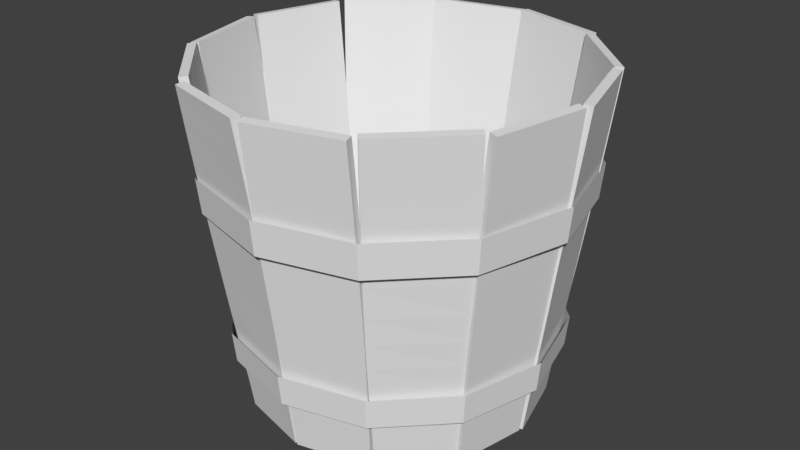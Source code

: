 # Source: bucket.blend  (saved by Blender 2.79.0; exported with 4.5.12 LTS)
import bpy
from mathutils import Matrix  # noqa: F401  (used for matrix-valued properties, if any)

bpy.ops.wm.read_factory_settings(use_empty=True)
scene = bpy.context.scene
scene.name = 'Scene'

# ---- collections
col_collection_1 = bpy.data.collections.new('Collection 1'); scene.collection.children.link(col_collection_1)

# ---- world
world_world = bpy.data.worlds.new('World'); scene.world = world_world
world_world.color = (0.05088, 0.05088, 0.05088)
world_world.use_sun_shadow = False
world_world.sun_shadow_jitter_overblur = 0.0
world_world.cycles.sampling_method = 'MANUAL'

# ---- meshes
me_circle_019 = bpy.data.meshes.new('Circle.019')
me_circle_019.from_pydata([(0.0165, -1.371, 2.346), (0.6511, -1.204, 2.351), (0.004711, -1.042, -0.009954), (0.5335, -0.9137, -0.00662), (0.001097, -1.312, 2.354), (0.6357, -1.146, 2.359), (-0.008122, -0.9966, -0.003863), (0.5206, -0.8688, -0.0005285), (0.00494, -1.065, 0.1603), (0.003619, -1.087, 0.3092), (0.001499, -1.109, 0.4593), (-0.0007301, -1.132, 0.6166), (-0.002443, -1.157, 0.7859), (-0.003161, -1.184, 0.9702), (-0.002636, -1.213, 1.171), (-0.0009013, -1.244, 1.388), (0.001728, -1.276, 1.621), (0.004923, -1.308, 1.865), (0.01031, -1.341, 2.116), (0.645, -1.175, 2.121), (0.6367, -1.143, 1.869), (0.6268, -1.112, 1.625), (0.6173, -1.083, 1.393), (0.6078, -1.056, 1.175), (0.5978, -1.032, 0.9742), (0.5871, -1.01, 0.7898), (0.5759, -0.9895, 0.6204), (0.5646, -0.9707, 0.4629), (0.5536, -0.9528, 0.3127), (0.5434, -0.9347, 0.1637), (-0.008129, -1.019, 0.1665), (-0.00973, -1.04, 0.3156), (-0.01217, -1.06, 0.4659), (-0.01472, -1.082, 0.6234), (-0.01675, -1.105, 0.793), (-0.01775, -1.131, 0.9775), (-0.01745, -1.158, 1.178), (-0.01591, -1.187, 1.396), (-0.01344, -1.218, 1.628), (-0.01041, -1.25, 1.873), (-0.005095, -1.283, 2.124), (0.6296, -1.116, 2.128), (0.6214, -1.084, 1.877), (0.6116, -1.054, 1.633), (0.6023, -1.027, 1.4), (0.593, -1.001, 1.183), (0.5832, -0.9785, 0.9814), (0.5728, -0.958, 0.7968), (0.5619, -0.9394, 0.6272), (0.5509, -0.9223, 0.4695), (0.5403, -0.9058, 0.3191), (0.5303, -0.8889, 0.1699)], [], [(8, 2, 3, 29), (30, 51, 7, 6), (29, 3, 7, 51), (18, 0, 4, 40), (3, 2, 6, 7), (0, 1, 5, 4), (2, 8, 30, 6), (8, 9, 31, 30), (9, 10, 32, 31), (10, 11, 33, 32), (11, 12, 34, 33), (12, 13, 35, 34), (13, 14, 36, 35), (14, 15, 37, 36), (15, 16, 38, 37), (16, 17, 39, 38), (17, 18, 40, 39), (1, 19, 41, 5), (19, 20, 42, 41), (20, 21, 43, 42), (21, 22, 44, 43), (22, 23, 45, 44), (23, 24, 46, 45), (24, 25, 47, 46), (25, 26, 48, 47), (26, 27, 49, 48), (27, 28, 50, 49), (28, 29, 51, 50), (4, 5, 41, 40), (40, 41, 42, 39), (39, 42, 43, 38), (38, 43, 44, 37), (37, 44, 45, 36), (36, 45, 46, 35), (35, 46, 47, 34), (34, 47, 48, 33), (33, 48, 49, 32), (32, 49, 50, 31), (31, 50, 51, 30), (0, 18, 19, 1), (18, 17, 20, 19), (17, 16, 21, 20), (16, 15, 22, 21), (15, 14, 23, 22), (14, 13, 24, 23), (13, 12, 25, 24), (12, 11, 26, 25), (11, 10, 27, 26), (10, 9, 28, 27), (9, 8, 29, 28)])
me_circle_019.use_remesh_preserve_volume = False
me_circle_019.use_remesh_preserve_attributes = False
me_circle_019.use_mirror_vertex_groups = False
me_circle_019.update()
me_circle_018 = bpy.data.meshes.new('Circle.018')
me_circle_018.from_pydata([(-0.09529, -0.3771, 1.282), (0.3662, 0.0894, 1.286), (-0.2556, -0.1097, -1.08), (0.0986, 0.2858, -1.077), (-0.1383, -0.3346, 1.29), (0.3231, 0.1319, 1.294), (-0.2887, -0.07365, -1.074), (0.06557, 0.3219, -1.071), (-0.2438, -0.1318, -0.9098), (-0.2349, -0.152, -0.7605), (-0.2268, -0.1726, -0.6099), (-0.2186, -0.1935, -0.4519), (-0.2097, -0.2148, -0.2818), (-0.1993, -0.2362, -0.09666), (-0.1871, -0.2578, 0.1051), (-0.1728, -0.2798, 0.3233), (-0.1561, -0.3033, 0.5562), (-0.137, -0.3292, 0.8005), (-0.1157, -0.3547, 1.052), (0.3458, 0.1117, 1.056), (0.3224, 0.1352, 0.8048), (0.2976, 0.1563, 0.5605), (0.2723, 0.1757, 0.3275), (0.2471, 0.1932, 0.1092), (0.2225, 0.2091, -0.09268), (0.1989, 0.2232, -0.278), (0.1766, 0.2359, -0.4482), (0.1556, 0.2475, -0.6063), (0.1361, 0.2589, -0.757), (0.1177, 0.2709, -0.9064), (-0.2775, -0.09509, -0.9036), (-0.2695, -0.1146, -0.7541), (-0.2625, -0.1343, -0.6034), (-0.2555, -0.1544, -0.4451), (-0.2478, -0.1749, -0.2748), (-0.2386, -0.1957, -0.0894), (-0.2276, -0.2167, 0.1126), (-0.2143, -0.2383, 0.331), (-0.1984, -0.2614, 0.564), (-0.1799, -0.2869, 0.8084), (-0.1587, -0.3122, 1.06), (0.3028, 0.1542, 1.064), (0.2795, 0.1775, 0.8127), (0.2553, 0.1982, 0.5683), (0.2308, 0.2171, 0.3352), (0.2066, 0.2343, 0.1167), (0.1831, 0.2496, -0.08542), (0.1608, 0.2631, -0.271), (0.1397, 0.275, -0.4414), (0.12, 0.2858, -0.5998), (0.1015, 0.2963, -0.7506), (0.08395, 0.3076, -0.9002)], [], [(8, 2, 3, 29), (30, 51, 7, 6), (29, 3, 7, 51), (18, 0, 4, 40), (3, 2, 6, 7), (0, 1, 5, 4), (2, 8, 30, 6), (8, 9, 31, 30), (9, 10, 32, 31), (10, 11, 33, 32), (11, 12, 34, 33), (12, 13, 35, 34), (13, 14, 36, 35), (14, 15, 37, 36), (15, 16, 38, 37), (16, 17, 39, 38), (17, 18, 40, 39), (1, 19, 41, 5), (19, 20, 42, 41), (20, 21, 43, 42), (21, 22, 44, 43), (22, 23, 45, 44), (23, 24, 46, 45), (24, 25, 47, 46), (25, 26, 48, 47), (26, 27, 49, 48), (27, 28, 50, 49), (28, 29, 51, 50), (4, 5, 41, 40), (40, 41, 42, 39), (39, 42, 43, 38), (38, 43, 44, 37), (37, 44, 45, 36), (36, 45, 46, 35), (35, 46, 47, 34), (34, 47, 48, 33), (33, 48, 49, 32), (32, 49, 50, 31), (31, 50, 51, 30), (0, 18, 19, 1), (18, 17, 20, 19), (17, 16, 21, 20), (16, 15, 22, 21), (15, 14, 23, 22), (14, 13, 24, 23), (13, 12, 25, 24), (12, 11, 26, 25), (11, 10, 27, 26), (10, 9, 28, 27), (9, 8, 29, 28)])
me_circle_018.use_remesh_preserve_volume = False
me_circle_018.use_remesh_preserve_attributes = False
me_circle_018.use_mirror_vertex_groups = False
me_circle_018.update()
me_circle_017 = bpy.data.meshes.new('Circle.017')
me_circle_017.from_pydata([(1.209, -0.6563, 2.353), (1.352, -0.01584, 2.357), (0.9206, -0.5085, -0.0036), (1.03, 0.003771, -0.0002656), (1.15, -0.6432, 2.361), (1.293, -0.00276, 2.365), (0.8752, -0.498, 0.002492), (0.9846, 0.01423, 0.005826), (0.9415, -0.5198, 0.1667), (0.9595, -0.5317, 0.3156), (0.9775, -0.5447, 0.4656), (0.9963, -0.5585, 0.623), (1.017, -0.5728, 0.7923), (1.039, -0.5871, 0.9766), (1.063, -0.601, 1.177), (1.09, -0.6143, 1.395), (1.118, -0.6267, 1.627), (1.149, -0.6381, 1.871), (1.18, -0.6483, 2.123), (1.323, -0.007797, 2.127), (1.291, -0.0003506, 1.876), (1.258, 0.005046, 1.631), (1.227, 0.008621, 1.399), (1.197, 0.01042, 1.181), (1.169, 0.01059, 0.9805), (1.143, 0.009451, 0.7961), (1.118, 0.007451, 0.6267), (1.096, 0.005167, 0.4692), (1.074, 0.003267, 0.3191), (1.053, 0.002481, 0.1701), (0.8952, -0.5091, 0.1729), (0.9121, -0.5207, 0.322), (0.9286, -0.5334, 0.4722), (0.9457, -0.5469, 0.6298), (0.9643, -0.5609, 0.7993), (0.9848, -0.5749, 0.9838), (1.007, -0.5885, 1.185), (1.033, -0.6015, 1.402), (1.06, -0.6138, 1.635), (1.09, -0.6251, 1.879), (1.121, -0.6352, 2.131), (1.264, 0.005283, 2.135), (1.232, 0.01267, 1.883), (1.2, 0.01795, 1.639), (1.17, 0.02134, 1.407), (1.142, 0.0229, 1.189), (1.115, 0.0228, 0.9878), (1.09, 0.02134, 0.8032), (1.068, 0.01901, 0.6335), (1.047, 0.0164, 0.4758), (1.027, 0.01419, 0.3255), (1.007, 0.01315, 0.1763)], [], [(8, 2, 3, 29), (30, 51, 7, 6), (29, 3, 7, 51), (18, 0, 4, 40), (3, 2, 6, 7), (0, 1, 5, 4), (2, 8, 30, 6), (8, 9, 31, 30), (9, 10, 32, 31), (10, 11, 33, 32), (11, 12, 34, 33), (12, 13, 35, 34), (13, 14, 36, 35), (14, 15, 37, 36), (15, 16, 38, 37), (16, 17, 39, 38), (17, 18, 40, 39), (1, 19, 41, 5), (19, 20, 42, 41), (20, 21, 43, 42), (21, 22, 44, 43), (22, 23, 45, 44), (23, 24, 46, 45), (24, 25, 47, 46), (25, 26, 48, 47), (26, 27, 49, 48), (27, 28, 50, 49), (28, 29, 51, 50), (4, 5, 41, 40), (40, 41, 42, 39), (39, 42, 43, 38), (38, 43, 44, 37), (37, 44, 45, 36), (36, 45, 46, 35), (35, 46, 47, 34), (34, 47, 48, 33), (33, 48, 49, 32), (32, 49, 50, 31), (31, 50, 51, 30), (0, 18, 19, 1), (18, 17, 20, 19), (17, 16, 21, 20), (16, 15, 22, 21), (15, 14, 23, 22), (14, 13, 24, 23), (13, 12, 25, 24), (12, 11, 26, 25), (11, 10, 27, 26), (10, 9, 28, 27), (9, 8, 29, 28)])
me_circle_017.use_remesh_preserve_volume = False
me_circle_017.use_remesh_preserve_attributes = False
me_circle_017.use_mirror_vertex_groups = False
me_circle_017.update()
me_circle_016 = bpy.data.meshes.new('Circle.016')
me_circle_016.from_pydata([(1.37, 0.0324, 2.354), (1.189, 0.6632, 2.358), (1.041, 0.02794, -0.00265), (0.9018, 0.5237, 0.0006838), (1.312, 0.0157, 2.362), (1.131, 0.6465, 2.366), (0.9959, 0.01481, 0.003441), (0.8572, 0.5106, 0.006775), (1.064, 0.02832, 0.1676), (1.086, 0.02668, 0.3165), (1.108, 0.02387, 0.4666), (1.131, 0.02055, 0.624), (1.157, 0.01735, 0.7932), (1.184, 0.01483, 0.9775), (1.212, 0.01345, 1.178), (1.243, 0.01358, 1.396), (1.275, 0.01551, 1.628), (1.308, 0.0194, 1.872), (1.341, 0.02555, 2.124), (1.16, 0.6563, 2.128), (1.128, 0.6475, 1.876), (1.097, 0.6368, 1.632), (1.069, 0.6248, 1.4), (1.042, 0.6119, 1.182), (1.018, 0.5982, 0.9815), (0.9966, 0.5843, 0.7971), (0.9766, 0.5705, 0.6277), (0.9582, 0.5573, 0.4702), (0.9405, 0.545, 0.32), (0.9227, 0.5339, 0.171), (1.019, 0.01493, 0.1738), (1.039, 0.01296, 0.3229), (1.06, 0.009747, 0.4732), (1.082, 0.00599, 0.6307), (1.105, 0.00234, 0.8003), (1.13, -0.0006213, 0.9848), (1.158, -0.0024, 1.186), (1.187, -0.002604, 1.403), (1.218, -0.000946, 1.636), (1.25, 0.002774, 1.88), (1.282, 0.00885, 2.131), (1.102, 0.6396, 2.136), (1.07, 0.6308, 1.884), (1.04, 0.6203, 1.64), (1.013, 0.6086, 1.408), (0.9878, 0.596, 1.19), (0.9653, 0.5828, 0.9887), (0.9451, 0.5693, 0.8041), (0.9269, 0.556, 0.6345), (0.91, 0.5432, 0.4768), (0.8938, 0.5313, 0.3264), (0.8771, 0.5206, 0.1772)], [], [(8, 2, 3, 29), (30, 51, 7, 6), (29, 3, 7, 51), (18, 0, 4, 40), (3, 2, 6, 7), (0, 1, 5, 4), (2, 8, 30, 6), (8, 9, 31, 30), (9, 10, 32, 31), (10, 11, 33, 32), (11, 12, 34, 33), (12, 13, 35, 34), (13, 14, 36, 35), (14, 15, 37, 36), (15, 16, 38, 37), (16, 17, 39, 38), (17, 18, 40, 39), (1, 19, 41, 5), (19, 20, 42, 41), (20, 21, 43, 42), (21, 22, 44, 43), (22, 23, 45, 44), (23, 24, 46, 45), (24, 25, 47, 46), (25, 26, 48, 47), (26, 27, 49, 48), (27, 28, 50, 49), (28, 29, 51, 50), (4, 5, 41, 40), (40, 41, 42, 39), (39, 42, 43, 38), (38, 43, 44, 37), (37, 44, 45, 36), (36, 45, 46, 35), (35, 46, 47, 34), (34, 47, 48, 33), (33, 48, 49, 32), (32, 49, 50, 31), (31, 50, 51, 30), (0, 18, 19, 1), (18, 17, 20, 19), (17, 16, 21, 20), (16, 15, 22, 21), (15, 14, 23, 22), (14, 13, 24, 23), (13, 12, 25, 24), (12, 11, 26, 25), (11, 10, 27, 26), (10, 9, 28, 27), (9, 8, 29, 28)])
me_circle_016.use_remesh_preserve_volume = False
me_circle_016.use_remesh_preserve_attributes = False
me_circle_016.use_mirror_vertex_groups = False
me_circle_016.update()
me_circle_015 = bpy.data.meshes.new('Circle.015')
me_circle_015.from_pydata([(0.3811, -0.08775, 1.279), (-0.09528, 0.3634, 1.284), (0.0969, -0.2608, -1.077), (-0.2688, 0.09979, -1.074), (0.3396, -0.1317, 1.287), (-0.1368, 0.3195, 1.292), (0.06502, -0.2959, -1.071), (-0.3007, 0.06467, -1.068), (0.1172, -0.2479, -0.9067), (0.1366, -0.2378, -0.7578), (0.1574, -0.2285, -0.6077), (0.1795, -0.219, -0.4504), (0.2031, -0.2086, -0.2811), (0.228, -0.1968, -0.0968), (0.2541, -0.1833, 0.104), (0.2809, -0.1678, 0.3214), (0.3078, -0.1502, 0.5537), (0.3342, -0.1305, 0.7978), (0.3593, -0.1086, 1.049), (-0.1171, 0.3425, 1.054), (-0.1401, 0.3186, 0.8022), (-0.1606, 0.2937, 0.5579), (-0.1786, 0.2695, 0.3256), (-0.1942, 0.2458, 0.1081), (-0.2074, 0.2227, -0.09283), (-0.2187, 0.2003, -0.2772), (-0.2285, 0.1788, -0.4466), (-0.2375, 0.1581, -0.6041), (-0.2463, 0.1385, -0.7543), (-0.256, 0.1197, -0.9033), (0.08462, -0.2837, -0.9005), (0.1033, -0.2745, -0.7514), (0.1229, -0.2661, -0.6011), (0.1439, -0.2577, -0.4436), (0.1663, -0.2484, -0.2741), (0.1901, -0.2377, -0.08954), (0.215, -0.2251, 0.1115), (0.2408, -0.2104, 0.329), (0.267, -0.1935, 0.5615), (0.2929, -0.1743, 0.8057), (0.3177, -0.1526, 1.057), (-0.1587, 0.2986, 1.061), (-0.1814, 0.2749, 0.8101), (-0.2014, 0.2505, 0.5657), (-0.2187, 0.2269, 0.3332), (-0.2332, 0.204, 0.1156), (-0.2454, 0.1819, -0.08557), (-0.2555, 0.1605, -0.2702), (-0.2641, 0.14, -0.4398), (-0.2719, 0.1205, -0.5975), (-0.2797, 0.1018, -0.7479), (-0.2886, 0.0839, -0.8971)], [], [(8, 2, 3, 29), (30, 51, 7, 6), (29, 3, 7, 51), (18, 0, 4, 40), (3, 2, 6, 7), (0, 1, 5, 4), (2, 8, 30, 6), (8, 9, 31, 30), (9, 10, 32, 31), (10, 11, 33, 32), (11, 12, 34, 33), (12, 13, 35, 34), (13, 14, 36, 35), (14, 15, 37, 36), (15, 16, 38, 37), (16, 17, 39, 38), (17, 18, 40, 39), (1, 19, 41, 5), (19, 20, 42, 41), (20, 21, 43, 42), (21, 22, 44, 43), (22, 23, 45, 44), (23, 24, 46, 45), (24, 25, 47, 46), (25, 26, 48, 47), (26, 27, 49, 48), (27, 28, 50, 49), (28, 29, 51, 50), (4, 5, 41, 40), (40, 41, 42, 39), (39, 42, 43, 38), (38, 43, 44, 37), (37, 44, 45, 36), (36, 45, 46, 35), (35, 46, 47, 34), (34, 47, 48, 33), (33, 48, 49, 32), (32, 49, 50, 31), (31, 50, 51, 30), (0, 18, 19, 1), (18, 17, 20, 19), (17, 16, 21, 20), (16, 15, 22, 21), (15, 14, 23, 22), (14, 13, 24, 23), (13, 12, 25, 24), (12, 11, 26, 25), (11, 10, 27, 26), (10, 9, 28, 27), (9, 8, 29, 28)])
me_circle_015.use_remesh_preserve_volume = False
me_circle_015.use_remesh_preserve_attributes = False
me_circle_015.use_mirror_vertex_groups = False
me_circle_015.update()
me_circle_014 = bpy.data.meshes.new('Circle.014')
me_circle_014.from_pydata([(0.3768, 0.104, 1.279), (-0.2565, 0.2755, 1.284), (0.2056, -0.1856, -1.077), (-0.2808, -0.0293, -1.074), (0.3611, 0.04566, 1.287), (-0.2722, 0.2171, 1.292), (0.1935, -0.2386, -1.071), (-0.2928, -0.08229, -1.068), (0.2176, -0.1611, -0.9067), (0.2303, -0.1405, -0.7578), (0.2444, -0.1211, -0.6077), (0.2598, -0.1022, -0.4504), (0.2761, -0.0833, -0.2811), (0.2929, -0.06278, -0.0968), (0.3098, -0.03926, 0.104), (0.3263, -0.01352, 0.3214), (0.3419, 0.01435, 0.5537), (0.3558, 0.04414, 0.7978), (0.3675, 0.0753, 1.049), (-0.2659, 0.2468, 1.054), (-0.2747, 0.2149, 0.8022), (-0.2808, 0.183, 0.5579), (-0.2845, 0.1521, 0.3256), (-0.2861, 0.1225, 0.1081), (-0.286, 0.09463, -0.09282), (-0.2846, 0.07237, -0.2772), (-0.2826, 0.05392, -0.4466), (-0.2805, 0.03607, -0.6041), (-0.279, 0.01726, -0.7542), (-0.2787, -0.003463, -0.9033), (0.2053, -0.2146, -0.9005), (0.2177, -0.194, -0.7514), (0.2314, -0.1744, -0.6011), (0.2464, -0.1553, -0.4436), (0.2622, -0.1363, -0.2741), (0.2785, -0.1164, -0.08954), (0.295, -0.09433, 0.1115), (0.3111, -0.06989, 0.329), (0.3264, -0.04306, 0.5615), (0.3401, -0.01398, 0.8057), (0.3517, 0.01691, 1.057), (-0.2816, 0.1884, 1.061), (-0.2904, 0.1567, 0.8101), (-0.2963, 0.1256, 0.5657), (-0.2997, 0.09568, 0.3332), (-0.3009, 0.06742, 0.1156), (-0.3004, 0.04104, -0.08557), (-0.2986, 0.0194, -0.2702), (-0.2961, 0.0008397, -0.4398), (-0.2936, -0.01728, -0.5975), (-0.2916, -0.03626, -0.7479), (-0.291, -0.05692, -0.8971)], [], [(8, 2, 3, 29), (30, 51, 7, 6), (29, 3, 7, 51), (18, 0, 4, 40), (3, 2, 6, 7), (0, 1, 5, 4), (2, 8, 30, 6), (8, 9, 31, 30), (9, 10, 32, 31), (10, 11, 33, 32), (11, 12, 34, 33), (12, 13, 35, 34), (13, 14, 36, 35), (14, 15, 37, 36), (15, 16, 38, 37), (16, 17, 39, 38), (17, 18, 40, 39), (1, 19, 41, 5), (19, 20, 42, 41), (20, 21, 43, 42), (21, 22, 44, 43), (22, 23, 45, 44), (23, 24, 46, 45), (24, 25, 47, 46), (25, 26, 48, 47), (26, 27, 49, 48), (27, 28, 50, 49), (28, 29, 51, 50), (4, 5, 41, 40), (40, 41, 42, 39), (39, 42, 43, 38), (38, 43, 44, 37), (37, 44, 45, 36), (36, 45, 46, 35), (35, 46, 47, 34), (34, 47, 48, 33), (33, 48, 49, 32), (32, 49, 50, 31), (31, 50, 51, 30), (0, 18, 19, 1), (18, 17, 20, 19), (17, 16, 21, 20), (16, 15, 22, 21), (15, 14, 23, 22), (14, 13, 24, 23), (13, 12, 25, 24), (12, 11, 26, 25), (11, 10, 27, 26), (10, 9, 28, 27), (9, 8, 29, 28)])
me_circle_014.use_remesh_preserve_volume = False
me_circle_014.use_remesh_preserve_attributes = False
me_circle_014.use_mirror_vertex_groups = False
me_circle_014.update()
me_circle_013 = bpy.data.meshes.new('Circle.013')
me_circle_013.from_pydata([(0.274, 0.2788, 1.279), (-0.36, 0.1099, 1.284), (0.2667, -0.05054, -1.077), (-0.22, -0.1802, -1.074), (0.2896, 0.2204, 1.287), (-0.3444, 0.05153, 1.292), (0.2787, -0.09539, -1.071), (-0.208, -0.225, -1.068), (0.2669, -0.02687, -0.9067), (0.2692, -0.005376, -0.7578), (0.2728, 0.01675, -0.6077), (0.277, 0.04014, -0.4504), (0.2813, 0.0652, -0.2811), (0.2851, 0.09217, -0.0968), (0.2879, 0.121, 0.104), (0.2893, 0.1517, 0.3214), (0.2887, 0.1837, 0.5537), (0.2858, 0.2165, 0.7978), (0.2803, 0.2493, 1.049), (-0.3537, 0.08038, 1.054), (-0.3454, 0.04832, 0.8022), (-0.3347, 0.01762, 0.5579), (-0.3222, -0.01121, 0.3256), (-0.3086, -0.03786, 0.1081), (-0.2944, -0.0622, -0.09283), (-0.28, -0.08432, -0.2772), (-0.266, -0.1045, -0.4466), (-0.2527, -0.1232, -0.6041), (-0.2405, -0.1411, -0.7543), (-0.2298, -0.1592, -0.9033), (0.2791, -0.07263, -0.9005), (0.2817, -0.05234, -0.7514), (0.2857, -0.03166, -0.6011), (0.2904, -0.009893, -0.4436), (0.2951, 0.01348, -0.2741), (0.2994, 0.03877, -0.08954), (0.3026, 0.06608, 0.1115), (0.3043, 0.09533, 0.329), (0.304, 0.1262, 0.5615), (0.3014, 0.1583, 0.8057), (0.2959, 0.1909, 1.057), (-0.3381, 0.02196, 1.061), (-0.3298, -0.00984, 0.8101), (-0.3193, -0.03982, 0.5657), (-0.3072, -0.06756, 0.3332), (-0.2939, -0.09283, 0.1156), (-0.2801, -0.1156, -0.08557), (-0.2662, -0.136, -0.2702), (-0.2526, -0.1545, -0.4398), (-0.2398, -0.1716, -0.5975), (-0.228, -0.1881, -0.7479), (-0.2175, -0.2049, -0.8971)], [], [(8, 2, 3, 29), (30, 51, 7, 6), (29, 3, 7, 51), (18, 0, 4, 40), (3, 2, 6, 7), (0, 1, 5, 4), (2, 8, 30, 6), (8, 9, 31, 30), (9, 10, 32, 31), (10, 11, 33, 32), (11, 12, 34, 33), (12, 13, 35, 34), (13, 14, 36, 35), (14, 15, 37, 36), (15, 16, 38, 37), (16, 17, 39, 38), (17, 18, 40, 39), (1, 19, 41, 5), (19, 20, 42, 41), (20, 21, 43, 42), (21, 22, 44, 43), (22, 23, 45, 44), (23, 24, 46, 45), (24, 25, 47, 46), (25, 26, 48, 47), (26, 27, 49, 48), (27, 28, 50, 49), (28, 29, 51, 50), (4, 5, 41, 40), (40, 41, 42, 39), (39, 42, 43, 38), (38, 43, 44, 37), (37, 44, 45, 36), (36, 45, 46, 35), (35, 46, 47, 34), (34, 47, 48, 33), (33, 48, 49, 32), (32, 49, 50, 31), (31, 50, 51, 30), (0, 18, 19, 1), (18, 17, 20, 19), (17, 16, 21, 20), (16, 15, 22, 21), (15, 14, 23, 22), (14, 13, 24, 23), (13, 12, 25, 24), (12, 11, 26, 25), (11, 10, 27, 26), (10, 9, 28, 27), (9, 8, 29, 28)])
me_circle_013.use_remesh_preserve_volume = False
me_circle_013.use_remesh_preserve_attributes = False
me_circle_013.use_mirror_vertex_groups = False
me_circle_013.update()
me_circle_012 = bpy.data.meshes.new('Circle.012')
me_circle_012.from_pydata([(0.09703, 0.3801, 1.278), (-0.3638, -0.087, 1.282), (0.2527, 0.1097, -1.075), (-0.101, -0.294, -1.072), (0.1401, 0.3377, 1.286), (-0.3207, -0.1294, 1.29), (0.2858, 0.07304, -1.069), (-0.06794, -0.3307, -1.066), (0.241, 0.1323, -0.9051), (0.2323, 0.1531, -0.7563), (0.2247, 0.1742, -0.6065), (0.217, 0.1957, -0.4495), (0.2087, 0.2175, -0.2807), (0.1991, 0.2392, -0.09687), (0.1877, 0.261, 0.1035), (0.1741, 0.2831, 0.3203), (0.1578, 0.3064, 0.5524), (0.1388, 0.3323, 0.7965), (0.1175, 0.3578, 1.048), (-0.3433, -0.1093, 1.052), (-0.3199, -0.1327, 0.8008), (-0.2952, -0.154, 0.5566), (-0.2704, -0.1742, 0.3245), (-0.2458, -0.1931, 0.1075), (-0.2221, -0.2106, -0.0929), (-0.1992, -0.2263, -0.2768), (-0.1776, -0.2404, -0.4458), (-0.1572, -0.2533, -0.6029), (-0.1381, -0.2657, -0.7528), (-0.12, -0.2785, -0.9017), (0.2747, 0.09498, -0.8989), (0.267, 0.115, -0.75), (0.2604, 0.1354, -0.6), (0.2539, 0.1561, -0.4427), (0.2469, 0.1772, -0.2737), (0.2385, 0.1984, -0.08962), (0.2282, 0.2197, 0.1109), (0.2156, 0.2415, 0.328), (0.2002, 0.2646, 0.5602), (0.1817, 0.2901, 0.8044), (0.1605, 0.3154, 1.056), (-0.3002, -0.1517, 1.06), (-0.277, -0.1749, 0.8087), (-0.2528, -0.1958, 0.5644), (-0.2288, -0.2157, 0.3322), (-0.2053, -0.2344, 0.115), (-0.1827, -0.2514, -0.08565), (-0.1611, -0.2666, -0.2698), (-0.1407, -0.28, -0.439), (-0.1215, -0.2922, -0.5964), (-0.1034, -0.3038, -0.7465), (-0.08621, -0.3158, -0.8955)], [], [(8, 2, 3, 29), (30, 51, 7, 6), (29, 3, 7, 51), (18, 0, 4, 40), (3, 2, 6, 7), (0, 1, 5, 4), (2, 8, 30, 6), (8, 9, 31, 30), (9, 10, 32, 31), (10, 11, 33, 32), (11, 12, 34, 33), (12, 13, 35, 34), (13, 14, 36, 35), (14, 15, 37, 36), (15, 16, 38, 37), (16, 17, 39, 38), (17, 18, 40, 39), (1, 19, 41, 5), (19, 20, 42, 41), (20, 21, 43, 42), (21, 22, 44, 43), (22, 23, 45, 44), (23, 24, 46, 45), (24, 25, 47, 46), (25, 26, 48, 47), (26, 27, 49, 48), (27, 28, 50, 49), (28, 29, 51, 50), (4, 5, 41, 40), (40, 41, 42, 39), (39, 42, 43, 38), (38, 43, 44, 37), (37, 44, 45, 36), (36, 45, 46, 35), (35, 46, 47, 34), (34, 47, 48, 33), (33, 48, 49, 32), (32, 49, 50, 31), (31, 50, 51, 30), (0, 18, 19, 1), (18, 17, 20, 19), (17, 16, 21, 20), (16, 15, 22, 21), (15, 14, 23, 22), (14, 13, 24, 23), (13, 12, 25, 24), (12, 11, 26, 25), (11, 10, 27, 26), (10, 9, 28, 27), (9, 8, 29, 28)])
me_circle_012.use_remesh_preserve_volume = False
me_circle_012.use_remesh_preserve_attributes = False
me_circle_012.use_mirror_vertex_groups = False
me_circle_012.update()
me_circle_011 = bpy.data.meshes.new('Circle.011')
me_circle_011.from_pydata([(-1.175, 0.6912, 2.358), (-1.355, 0.06028, 2.363), (-0.8958, 0.538, 0.002242), (-1.034, 0.01089, 0.005576), (-1.117, 0.6747, 2.366), (-1.297, 0.04373, 2.371), (-0.8511, 0.5242, 0.008334), (-0.9894, -0.002936, 0.01167), (-0.916, 0.5508, 0.1725), (-0.9333, 0.5635, 0.3214), (-0.9505, 0.5769, 0.4715), (-0.9684, 0.5906, 0.6288), (-0.9877, 0.6043, 0.7981), (-1.009, 0.6177, 0.9824), (-1.032, 0.6305, 1.183), (-1.058, 0.643, 1.401), (-1.086, 0.6557, 1.633), (-1.115, 0.6694, 1.877), (-1.146, 0.6815, 2.128), (-1.326, 0.05052, 2.133), (-1.295, 0.04124, 1.881), (-1.263, 0.03426, 1.637), (-1.232, 0.02809, 1.405), (-1.202, 0.02303, 1.187), (-1.173, 0.01936, 0.9864), (-1.147, 0.01713, 0.802), (-1.123, 0.01608, 0.6326), (-1.1, 0.01568, 0.4751), (-1.078, 0.01525, 0.3249), (-1.057, 0.01403, 0.1759), (-0.8704, 0.5368, 0.1787), (-0.8865, 0.5491, 0.3278), (-0.9022, 0.5621, 0.4781), (-0.9185, 0.5755, 0.6356), (-0.9362, 0.5889, 0.8051), (-0.9557, 0.602, 0.9897), (-0.9775, 0.6146, 1.191), (-1.002, 0.6269, 1.408), (-1.028, 0.6394, 1.641), (-1.057, 0.6529, 1.885), (-1.088, 0.6649, 2.136), (-1.268, 0.03398, 2.141), (-1.237, 0.02476, 1.889), (-1.205, 0.01796, 1.645), (-1.175, 0.01197, 1.412), (-1.147, 0.007093, 1.195), (-1.12, 0.003671, 0.9936), (-1.096, 0.001733, 0.809), (-1.073, 0.001007, 0.6394), (-1.052, 0.0009589, 0.4817), (-1.031, 0.0008749, 0.3313), (-1.012, -4.969e-05, 0.1821)], [], [(8, 2, 3, 29), (30, 51, 7, 6), (29, 3, 7, 51), (18, 0, 4, 40), (3, 2, 6, 7), (0, 1, 5, 4), (2, 8, 30, 6), (8, 9, 31, 30), (9, 10, 32, 31), (10, 11, 33, 32), (11, 12, 34, 33), (12, 13, 35, 34), (13, 14, 36, 35), (14, 15, 37, 36), (15, 16, 38, 37), (16, 17, 39, 38), (17, 18, 40, 39), (1, 19, 41, 5), (19, 20, 42, 41), (20, 21, 43, 42), (21, 22, 44, 43), (22, 23, 45, 44), (23, 24, 46, 45), (24, 25, 47, 46), (25, 26, 48, 47), (26, 27, 49, 48), (27, 28, 50, 49), (28, 29, 51, 50), (4, 5, 41, 40), (40, 41, 42, 39), (39, 42, 43, 38), (38, 43, 44, 37), (37, 44, 45, 36), (36, 45, 46, 35), (35, 46, 47, 34), (34, 47, 48, 33), (33, 48, 49, 32), (32, 49, 50, 31), (31, 50, 51, 30), (0, 18, 19, 1), (18, 17, 20, 19), (17, 16, 21, 20), (16, 15, 22, 21), (15, 14, 23, 22), (14, 13, 24, 23), (13, 12, 25, 24), (12, 11, 26, 25), (11, 10, 27, 26), (10, 9, 28, 27), (9, 8, 29, 28)])
me_circle_011.use_remesh_preserve_volume = False
me_circle_011.use_remesh_preserve_attributes = False
me_circle_011.use_mirror_vertex_groups = False
me_circle_011.update()
me_circle_010 = bpy.data.meshes.new('Circle.010')
me_circle_010.from_pydata([(-1.366, -0.007392, 2.366), (-1.208, -0.6441, 2.37), (-1.041, -0.009359, 0.009085), (-0.9138, -0.5201, 0.01257), (-1.308, 0.007266, 2.373), (-1.149, -0.6294, 2.378), (-0.9939, 0.002398, 0.01545), (-0.8667, -0.5083, 0.01893), (-1.066, -0.009033, 0.1868), (-1.088, -0.006936, 0.3414), (-1.11, -0.003793, 0.4958), (-1.133, -0.0002645, 0.6559), (-1.158, 0.00304, 0.8258), (-1.184, 0.005604, 1.008), (-1.211, 0.007053, 1.204), (-1.241, 0.007182, 1.415), (-1.271, 0.005962, 1.641), (-1.304, 0.00339, 1.884), (-1.337, -0.001577, 2.135), (-1.178, -0.6383, 2.14), (-1.146, -0.6305, 1.888), (-1.115, -0.6206, 1.646), (-1.087, -0.6102, 1.419), (-1.061, -0.5991, 1.208), (-1.036, -0.5875, 1.012), (-1.014, -0.5753, 0.8297), (-0.9932, -0.5631, 0.6597), (-0.9737, -0.5511, 0.4996), (-0.9549, -0.5398, 0.345), (-0.9359, -0.5296, 0.1904), (-1.018, 0.002951, 0.1933), (-1.038, 0.005331, 0.3481), (-1.06, 0.008806, 0.5026), (-1.081, 0.01269, 0.6629), (-1.105, 0.01635, 0.833), (-1.129, 0.01926, 1.015), (-1.156, 0.02101, 1.212), (-1.184, 0.0214, 1.423), (-1.214, 0.02039, 1.649), (-1.245, 0.01798, 1.892), (-1.278, 0.01308, 2.143), (-1.12, -0.6236, 2.148), (-1.088, -0.6159, 1.896), (-1.058, -0.6062, 1.653), (-1.03, -0.596, 1.427), (-1.005, -0.5852, 1.216), (-0.9816, -0.5738, 1.02), (-0.9606, -0.562, 0.8369), (-0.9413, -0.5501, 0.6667), (-0.9233, -0.5385, 0.5064), (-0.9058, -0.5275, 0.3517), (-0.888, -0.5176, 0.1968)], [], [(8, 2, 3, 29), (30, 51, 7, 6), (29, 3, 7, 51), (18, 0, 4, 40), (3, 2, 6, 7), (0, 1, 5, 4), (2, 8, 30, 6), (8, 9, 31, 30), (9, 10, 32, 31), (10, 11, 33, 32), (11, 12, 34, 33), (12, 13, 35, 34), (13, 14, 36, 35), (14, 15, 37, 36), (15, 16, 38, 37), (16, 17, 39, 38), (17, 18, 40, 39), (1, 19, 41, 5), (19, 20, 42, 41), (20, 21, 43, 42), (21, 22, 44, 43), (22, 23, 45, 44), (23, 24, 46, 45), (24, 25, 47, 46), (25, 26, 48, 47), (26, 27, 49, 48), (27, 28, 50, 49), (28, 29, 51, 50), (4, 5, 41, 40), (40, 41, 42, 39), (39, 42, 43, 38), (38, 43, 44, 37), (37, 44, 45, 36), (36, 45, 46, 35), (35, 46, 47, 34), (34, 47, 48, 33), (33, 48, 49, 32), (32, 49, 50, 31), (31, 50, 51, 30), (0, 18, 19, 1), (18, 17, 20, 19), (17, 16, 21, 20), (16, 15, 22, 21), (15, 14, 23, 22), (14, 13, 24, 23), (13, 12, 25, 24), (12, 11, 26, 25), (11, 10, 27, 26), (10, 9, 28, 27), (9, 8, 29, 28)])
me_circle_010.use_remesh_preserve_volume = False
me_circle_010.use_remesh_preserve_attributes = False
me_circle_010.use_mirror_vertex_groups = False
me_circle_010.update()
me_circle_009 = bpy.data.meshes.new('Circle.009')
me_circle_009.from_pydata([(-1.184, -0.7157, 2.353), (-0.7162, -1.175, 2.358), (-0.9136, -0.5438, -0.003232), (-0.5423, -0.9083, 0.0002113), (-1.142, -0.6725, 2.361), (-0.6739, -1.132, 2.365), (-0.88, -0.5096, 0.003059), (-0.5088, -0.874, 0.006503), (-0.9343, -0.5564, 0.1725), (-0.9535, -0.5662, 0.3256), (-0.9734, -0.5755, 0.4788), (-0.9941, -0.585, 0.6382), (-1.016, -0.5955, 0.8079), (-1.038, -0.6075, 0.9907), (-1.061, -0.6212, 1.188), (-1.085, -0.6369, 1.401), (-1.111, -0.6544, 1.629), (-1.137, -0.6737, 1.872), (-1.162, -0.6952, 2.123), (-0.694, -1.155, 2.127), (-0.6706, -1.131, 1.876), (-0.6498, -1.107, 1.633), (-0.6321, -1.082, 1.405), (-0.617, -1.057, 1.192), (-0.6042, -1.033, 0.9947), (-0.5932, -1.01, 0.8118), (-0.5836, -0.9879, 0.642), (-0.5747, -0.9668, 0.4825), (-0.5658, -0.9469, 0.3292), (-0.5557, -0.928, 0.176), (-0.9001, -0.5215, 0.1789), (-0.9184, -0.5305, 0.3321), (-0.9373, -0.5387, 0.4856), (-0.957, -0.5472, 0.6451), (-0.9775, -0.5566, 0.815), (-0.9989, -0.5675, 0.9981), (-1.021, -0.5802, 1.196), (-1.044, -0.5951, 1.408), (-1.069, -0.6119, 1.636), (-1.095, -0.6307, 1.88), (-1.12, -0.652, 2.131), (-0.6517, -1.112, 2.135), (-0.6285, -1.088, 1.884), (-0.6082, -1.064, 1.641), (-0.5911, -1.04, 1.413), (-0.5768, -1.016, 1.2), (-0.5649, -0.9934, 1.002), (-0.555, -0.9713, 0.8189), (-0.5465, -0.9501, 0.6489), (-0.5387, -0.93, 0.4893), (-0.5307, -0.9111, 0.3357), (-0.5215, -0.893, 0.1824)], [], [(8, 2, 3, 29), (30, 51, 7, 6), (29, 3, 7, 51), (18, 0, 4, 40), (3, 2, 6, 7), (0, 1, 5, 4), (2, 8, 30, 6), (8, 9, 31, 30), (9, 10, 32, 31), (10, 11, 33, 32), (11, 12, 34, 33), (12, 13, 35, 34), (13, 14, 36, 35), (14, 15, 37, 36), (15, 16, 38, 37), (16, 17, 39, 38), (17, 18, 40, 39), (1, 19, 41, 5), (19, 20, 42, 41), (20, 21, 43, 42), (21, 22, 44, 43), (22, 23, 45, 44), (23, 24, 46, 45), (24, 25, 47, 46), (25, 26, 48, 47), (26, 27, 49, 48), (27, 28, 50, 49), (28, 29, 51, 50), (4, 5, 41, 40), (40, 41, 42, 39), (39, 42, 43, 38), (38, 43, 44, 37), (37, 44, 45, 36), (36, 45, 46, 35), (35, 46, 47, 34), (34, 47, 48, 33), (33, 48, 49, 32), (32, 49, 50, 31), (31, 50, 51, 30), (0, 18, 19, 1), (18, 17, 20, 19), (17, 16, 21, 20), (16, 15, 22, 21), (15, 14, 23, 22), (14, 13, 24, 23), (13, 12, 25, 24), (12, 11, 26, 25), (11, 10, 27, 26), (10, 9, 28, 27), (9, 8, 29, 28)])
me_circle_009.use_remesh_preserve_volume = False
me_circle_009.use_remesh_preserve_attributes = False
me_circle_009.use_mirror_vertex_groups = False
me_circle_009.update()
me_circle_008 = bpy.data.meshes.new('Circle.008')
me_circle_008.from_pydata([(0.0, 1.0, 0.0), (-0.5, 0.866, 0.0), (-0.866, 0.5, 0.0), (-1.0, -4.371e-08, 0.0), (-0.866, -0.5, 0.0), (-0.5, -0.866, 0.0), (-1.51e-07, -1.0, 0.0), (0.5, -0.866, 0.0), (0.866, -0.5, 0.0), (1.0, -4.649e-07, 0.0), (0.866, 0.5, 0.0), (0.5, 0.866, 0.0), (0.0, 0.0, 0.0), (0.0, 0.0, 0.0), (-0.5, 0.866, 0.02947), (0.0, 1.0, 0.02947), (-0.866, 0.5, 0.02947), (-1.0, -4.371e-08, 0.02947), (-0.866, -0.5, 0.02947), (-0.5, -0.866, 0.02947), (-1.51e-07, -1.0, 0.02947), (0.5, -0.866, 0.02947), (0.866, -0.5, 0.02947), (1.0, -4.649e-07, 0.02947), (0.866, 0.5, 0.02947), (0.5, 0.866, 0.02947), (0.0, 0.0, 0.02947)], [(12, 13)], [(4, 12, 3), (11, 12, 10), (1, 12, 0), (8, 12, 7), (5, 12, 4), (0, 12, 11), (2, 12, 1), (9, 12, 8), (6, 12, 5), (3, 12, 2), (10, 12, 9), (7, 12, 6), (18, 17, 26), (25, 24, 26), (14, 15, 26), (22, 21, 26), (19, 18, 26), (15, 25, 26), (16, 14, 26), (23, 22, 26), (20, 19, 26), (17, 16, 26), (24, 23, 26), (21, 20, 26), (6, 5, 19, 20), (3, 2, 16, 17), (10, 9, 23, 24), (7, 6, 20, 21), (4, 3, 17, 18), (11, 10, 24, 25), (1, 0, 15, 14), (8, 7, 21, 22), (5, 4, 18, 19), (0, 11, 25, 15), (2, 1, 14, 16), (9, 8, 22, 23)])
me_circle_008.use_remesh_preserve_volume = False
me_circle_008.use_remesh_preserve_attributes = False
me_circle_008.use_mirror_vertex_groups = False
me_circle_008.update()
me_circle_007 = bpy.data.meshes.new('Circle.007')
me_circle_007.from_pydata([(-0.8958, 0.5161, 0.002242), (-1.034, 0.03173, 0.005576), (-0.8511, 0.5034, 0.008334), (-0.9894, 0.01903, 0.01167)], [(1, 3), (2, 0)], [])
me_circle_007.use_remesh_preserve_volume = False
me_circle_007.use_remesh_preserve_attributes = False
me_circle_007.use_mirror_vertex_groups = False
me_circle_007.update()
me_circle = bpy.data.meshes.new('Circle')
me_circle.from_pydata([(-0.3806, -0.1148, 1.279), (0.2655, -0.2801, 1.284), (-0.2217, 0.1801, -1.077), (0.2937, 0.05109, -1.074), (-0.3648, -0.05638, 1.287), (0.2813, -0.2216, 1.292), (-0.2092, 0.225, -1.071), (0.3062, 0.09597, -1.068), (-0.2338, 0.1592, -0.9067), (-0.246, 0.1407, -0.7578), (-0.2589, 0.1217, -0.6077), (-0.2724, 0.1015, -0.4504), (-0.2877, 0.08056, -0.2811), (-0.3064, 0.06001, -0.0968), (-0.3243, 0.03662, 0.104), (-0.3411, 0.01049, 0.3214), (-0.3561, -0.01822, 0.5537), (-0.3677, -0.0498, 0.7978), (-0.3754, -0.0835, 1.049), (0.2766, -0.2479, 1.054), (0.2873, -0.2126, 0.8022), (0.2947, -0.1784, 0.5579), (0.2988, -0.1464, 0.3256), (0.3003, -0.1165, 0.1081), (0.2997, -0.08889, -0.09283), (0.2973, -0.06405, -0.2772), (0.294, -0.04151, -0.4466), (0.2922, -0.01763, -0.6041), (0.2912, 0.005519, -0.7543), (0.2914, 0.02754, -0.9033), (-0.221, 0.205, -0.9005), (-0.2329, 0.1877, -0.7514), (-0.2455, 0.1701, -0.6011), (-0.2586, 0.1516, -0.4436), (-0.2735, 0.1323, -0.2741), (-0.2917, 0.1134, -0.08954), (-0.3091, 0.09162, 0.1115), (-0.3255, 0.06685, 0.329), (-0.3403, 0.03925, 0.5615), (-0.3517, 0.008391, 0.8057), (-0.3595, -0.02505, 1.057), (0.2926, -0.1895, 1.061), (0.3033, -0.1545, 0.8101), (0.3107, -0.1209, 0.5657), (0.3146, -0.09002, 0.3332), (0.3157, -0.0615, 0.1156), (0.3146, -0.03549, -0.08557), (0.3117, -0.01233, -0.2702), (0.3078, 0.008528, -0.4398), (0.3056, 0.03083, -0.5975), (0.3043, 0.05252, -0.7479), (0.3041, 0.07334, -0.8971)], [], [(8, 2, 3, 29), (30, 51, 7, 6), (29, 3, 7, 51), (18, 0, 4, 40), (3, 2, 6, 7), (0, 1, 5, 4), (2, 8, 30, 6), (8, 9, 31, 30), (9, 10, 32, 31), (10, 11, 33, 32), (11, 12, 34, 33), (12, 13, 35, 34), (13, 14, 36, 35), (14, 15, 37, 36), (15, 16, 38, 37), (16, 17, 39, 38), (17, 18, 40, 39), (1, 19, 41, 5), (19, 20, 42, 41), (20, 21, 43, 42), (21, 22, 44, 43), (22, 23, 45, 44), (23, 24, 46, 45), (24, 25, 47, 46), (25, 26, 48, 47), (26, 27, 49, 48), (27, 28, 50, 49), (28, 29, 51, 50), (4, 5, 41, 40), (40, 41, 42, 39), (39, 42, 43, 38), (38, 43, 44, 37), (37, 44, 45, 36), (36, 45, 46, 35), (35, 46, 47, 34), (34, 47, 48, 33), (33, 48, 49, 32), (32, 49, 50, 31), (31, 50, 51, 30), (0, 18, 19, 1), (18, 17, 20, 19), (17, 16, 21, 20), (16, 15, 22, 21), (15, 14, 23, 22), (14, 13, 24, 23), (13, 12, 25, 24), (12, 11, 26, 25), (11, 10, 27, 26), (10, 9, 28, 27), (9, 8, 29, 28)])
me_circle.use_remesh_preserve_volume = False
me_circle.use_remesh_preserve_attributes = False
me_circle.use_mirror_vertex_groups = False
me_circle.update()
me_circle_005 = bpy.data.meshes.new('Circle.005')
me_circle_005.from_pydata([(-1.022e-10, 1.005, -0.0004712), (-0.5026, 0.8705, -0.0004712), (-0.8705, 0.5026, -0.0004712), (-1.005, -4.322e-08, -0.0004712), (-0.8705, -0.5026, -0.0004712), (-0.5026, -0.8705, -0.0004712), (-1.519e-07, -1.005, -0.0004712), (0.5026, -0.8705, -0.0004712), (0.8705, -0.5026, -0.0004712), (1.005, -4.666e-07, -0.0004712), (0.8705, 0.5026, -0.0004712), (0.5026, 0.8705, -0.0004712), (-4.806e-10, 1.024, 0.09161), (-0.5121, 0.887, 0.09161), (-0.887, 0.5121, 0.09161), (-1.024, -4.14e-08, 0.09161), (-0.887, -0.5121, 0.09161), (-0.5121, -0.887, 0.09161), (-1.551e-07, -1.024, 0.09161), (0.5121, -0.887, 0.09161), (0.887, -0.5121, 0.09161), (1.024, -4.728e-07, 0.09161), (0.887, 0.5121, 0.09161), (0.5121, 0.887, 0.09161)], [], [(3, 2, 14, 15), (10, 9, 21, 22), (7, 6, 18, 19), (4, 3, 15, 16), (11, 10, 22, 23), (1, 0, 12, 13), (8, 7, 19, 20), (5, 4, 16, 17), (0, 11, 23, 12), (2, 1, 13, 14), (9, 8, 20, 21), (6, 5, 17, 18)])
me_circle_005.use_remesh_preserve_volume = False
me_circle_005.use_remesh_preserve_attributes = False
me_circle_005.use_mirror_vertex_groups = False
me_circle_005.update()
me_circle_006 = bpy.data.meshes.new('Circle.006')
me_circle_006.from_pydata([(-1.022e-10, 1.005, -0.0004712), (-0.5026, 0.8705, -0.0004712), (-0.8705, 0.5026, -0.0004712), (-1.005, -4.322e-08, -0.0004712), (-0.8705, -0.5026, -0.0004712), (-0.5026, -0.8705, -0.0004712), (-1.519e-07, -1.005, -0.0004712), (0.5026, -0.8705, -0.0004712), (0.8705, -0.5026, -0.0004712), (1.005, -4.666e-07, -0.0004712), (0.8705, 0.5026, -0.0004712), (0.5026, 0.8705, -0.0004712), (-4.806e-10, 1.024, 0.09161), (-0.5121, 0.887, 0.09161), (-0.887, 0.5121, 0.09161), (-1.024, -4.14e-08, 0.09161), (-0.887, -0.5121, 0.09161), (-0.5121, -0.887, 0.09161), (-1.551e-07, -1.024, 0.09161), (0.5121, -0.887, 0.09161), (0.887, -0.5121, 0.09161), (1.024, -4.728e-07, 0.09161), (0.887, 0.5121, 0.09161), (0.5121, 0.887, 0.09161)], [], [(3, 2, 14, 15), (10, 9, 21, 22), (7, 6, 18, 19), (4, 3, 15, 16), (11, 10, 22, 23), (1, 0, 12, 13), (8, 7, 19, 20), (5, 4, 16, 17), (0, 11, 23, 12), (2, 1, 13, 14), (9, 8, 20, 21), (6, 5, 17, 18)])
me_circle_006.use_remesh_preserve_volume = False
me_circle_006.use_remesh_preserve_attributes = False
me_circle_006.use_mirror_vertex_groups = False
me_circle_006.update()

# ---- objects
ob_circle_015 = bpy.data.objects.new('Circle.015', me_circle_019)
ob_circle_014 = bpy.data.objects.new('Circle.014', me_circle_018)
ob_circle_013 = bpy.data.objects.new('Circle.013', me_circle_017)
ob_circle_012 = bpy.data.objects.new('Circle.012', me_circle_016)
ob_circle_011 = bpy.data.objects.new('Circle.011', me_circle_015)
ob_circle_010 = bpy.data.objects.new('Circle.010', me_circle_014)
ob_circle_009 = bpy.data.objects.new('Circle.009', me_circle_013)
ob_circle_008 = bpy.data.objects.new('Circle.008', me_circle_012)
ob_circle_007 = bpy.data.objects.new('Circle.007', me_circle_011)
ob_circle_006 = bpy.data.objects.new('Circle.006', me_circle_010)
ob_circle_005 = bpy.data.objects.new('Circle.005', me_circle_009)
ob_circle_004 = bpy.data.objects.new('Circle.004', me_circle_008)
ob_circle_003 = bpy.data.objects.new('Circle.003', me_circle_007)
ob_circle = bpy.data.objects.new('Circle', me_circle)
ob_circle_001 = bpy.data.objects.new('Circle.001', me_circle_005)
ob_circle_002 = bpy.data.objects.new('Circle.002', me_circle_006)

# ---- transforms, parenting, visibility, modifiers, constraints
ob_circle_015.location = (-0.001643, 2.768, 1.748e-09)
ob_circle_015.scale = (0.285, 0.285, 0.285)
ob_circle_015.lineart.crease_threshold = 0.0
ob_circle_014.location = (0.2272, 2.542, 0.3078)
ob_circle_014.rotation_euler = (0.0, -0.0, -0.01837)
ob_circle_014.scale = (0.285, 0.285, 0.285)
ob_circle_014.lineart.crease_threshold = 0.0
ob_circle_013.location = (0.0, 2.765, 0.0)
ob_circle_013.scale = (0.285, 0.285, 0.285)
ob_circle_013.lineart.crease_threshold = 0.0
ob_circle_012.location = (0.0, 2.765, 0.0)
ob_circle_012.scale = (0.285, 0.285, 0.285)
ob_circle_012.lineart.crease_threshold = 0.0
ob_circle_011.location = (0.2252, 2.993, 0.3071)
ob_circle_011.scale = (0.285, 0.285, 0.285)
ob_circle_011.lineart.crease_threshold = 0.0
ob_circle_010.location = (0.08488, 3.077, 0.307)
ob_circle_010.rotation_euler = (-0.001929, 0.005072, 0.03307)
ob_circle_010.scale = (0.285, 0.285, 0.285)
ob_circle_010.lineart.crease_threshold = 0.0
ob_circle_009.location = (-0.07912, 3.078, 0.3055)
ob_circle_009.rotation_euler = (0.0, -0.0, -5.717e-05)
ob_circle_009.scale = (0.285, 0.285, 0.285)
ob_circle_009.lineart.crease_threshold = 0.0
ob_circle_008.location = (-0.2223, 3.001, 0.3056)
ob_circle_008.rotation_euler = (0.0, -0.0, -0.05832)
ob_circle_008.scale = (0.285, 0.285, 0.285)
ob_circle_008.lineart.crease_threshold = 0.0
ob_circle_007.location = (-0.0009354, 2.765, -0.001865)
ob_circle_007.scale = (0.285, 0.285, 0.285)
ob_circle_007.lineart.crease_threshold = 0.0
ob_circle_006.location = (-0.001199, 2.769, -0.004096)
ob_circle_006.scale = (0.285, 0.285, 0.285)
ob_circle_006.lineart.crease_threshold = 0.0
ob_circle_005.location = (0.001835, 2.771, 0.003631)
ob_circle_005.rotation_euler = (0.0, -0.0, -0.01095)
ob_circle_005.scale = (0.285, 0.285, 0.285)
ob_circle_005.lineart.crease_threshold = 0.0
ob_circle_004.location = (0.0, 2.765, 0.0)
ob_circle_004.scale = (0.285, 0.285, 0.285)
ob_circle_004.lineart.crease_threshold = 0.0
ob_circle_003.location = (0.0, 2.765, 0.0)
ob_circle_003.scale = (0.285, 0.285, 0.285)
ob_circle_003.lineart.crease_threshold = 0.0
ob_circle.location = (-0.08781, 2.456, 0.3051)
ob_circle.scale = (0.285, 0.285, 0.285)
ob_circle.lineart.crease_threshold = 0.0
ob_circle_001.location = (0.0, 2.764, 0.4265)
ob_circle_001.scale = (0.3658, 0.3658, 0.7531)
ob_circle_001.lineart.crease_threshold = 0.0
ob_circle_002.location = (0.0, 2.764, 0.1087)
ob_circle_002.scale = (0.325, 0.325, 0.6692)
ob_circle_002.lineart.crease_threshold = 0.0

# ---- collection membership
col_collection_1.objects.link(ob_circle_015)
col_collection_1.objects.link(ob_circle_014)
col_collection_1.objects.link(ob_circle_013)
col_collection_1.objects.link(ob_circle_012)
col_collection_1.objects.link(ob_circle_011)
col_collection_1.objects.link(ob_circle_010)
col_collection_1.objects.link(ob_circle_009)
col_collection_1.objects.link(ob_circle_008)
col_collection_1.objects.link(ob_circle_007)
col_collection_1.objects.link(ob_circle_006)
col_collection_1.objects.link(ob_circle_005)
col_collection_1.objects.link(ob_circle_004)
col_collection_1.objects.link(ob_circle_003)
col_collection_1.objects.link(ob_circle)
col_collection_1.objects.link(ob_circle_001)
col_collection_1.objects.link(ob_circle_002)

# ---- scene / render settings (as saved in the file)
scene.frame_start = 1; scene.frame_end = 250; scene.frame_set(1)
scene.render.engine = 'BLENDER_EEVEE_NEXT'
scene.render.resolution_percentage = 50
scene.render.dither_intensity = 0.0
scene.cycles.use_denoising = False
scene.cycles.samples = 128
scene.cycles.sampling_pattern = 'TABULATED_SOBOL'
scene.cycles.use_adaptive_sampling = False
scene.cycles.use_light_tree = False
scene.cycles.blur_glossy = 0.0
scene.cycles.sample_clamp_indirect = 0.0
scene.view_settings.view_transform = 'Standard'
bpy.context.view_layer.update()

# ---- added for rendering (the .blend has no active camera and no usable light): camera, sun
cam_auto = bpy.data.cameras.new('AutoCamera')
cam_auto.lens = 50.0
cam_auto.sensor_width = 36.0
cam_auto.clip_end = 1000.0
ob_auto_camera = bpy.data.objects.new('AutoCamera', cam_auto)
scene.collection.objects.link(ob_auto_camera)
ob_auto_camera.location = (1.2016, 1.32596, 1.29887)
ob_auto_camera.rotation_euler = (1.09748, -7.21219e-08, 0.694738)
scene.camera = ob_auto_camera
light_auto_sun = bpy.data.lights.new('AutoSun', 'SUN')
light_auto_sun.energy = 3.0
light_auto_sun.angle = 0.0523599
ob_auto_sun = bpy.data.objects.new('AutoSun', light_auto_sun)
scene.collection.objects.link(ob_auto_sun)
ob_auto_sun.rotation_euler = (0.872665, 0.174533, 0.523599)
bpy.context.view_layer.update()
